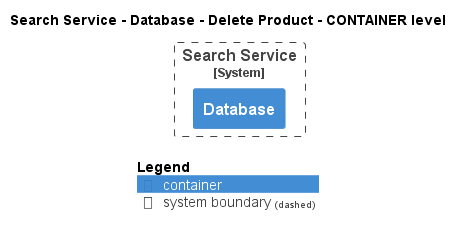

The diagram above was rendered by PlantUML. Its source (embedded in the PNG):
@startuml
!pragma layout smetana
!include ..\..\..\..\..\..\.c4s\C4_Container.puml

AddElementTag("state:new", $bgColor=green, $fontColor=#ffffff, $borderColor=green, $shadowing="False")
AddElementTag("state:changed", $bgColor=orange, $fontColor=#ffffff, $borderColor=orange, $shadowing="False")
AddElementTag("state:removed", $bgColor=red, $fontColor=#ffffff, $borderColor=red, $shadowing="False")

AddRelTag("state:new", $textColor=green, $lineColor=green)
AddRelTag("state:changed", $textColor=orange, $lineColor=orange)
AddRelTag("state:removed", $textColor=red, $lineColor=red)

SHOW_PERSON_PORTRAIT()
LAYOUT_TOP_DOWN()

skinparam linetype polyline

title Search Service - Database - Delete Product - CONTAINER level


System_Boundary(ECommercePlatform.SoftwareSystems.SearchService, "Search Service") {
    Container(ECommercePlatform.SoftwareSystems.SearchService.Containers.Database, "Database", "", "")
}



SHOW_LEGEND()
@enduml